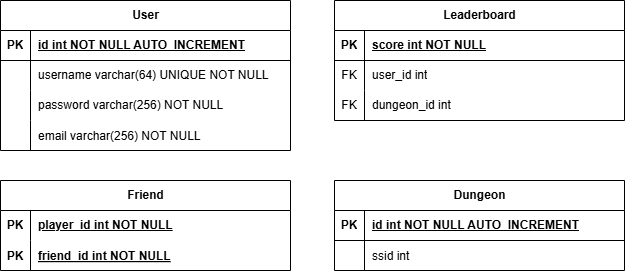

The diagram above was exported from draw.io. Its source (the exported page's mxGraphModel, read from the mxfile embedded in the PNG):
<mxGraphModel dx="683" dy="412" grid="1" gridSize="10" guides="1" tooltips="1" connect="1" arrows="1" fold="1" page="1" pageScale="1" pageWidth="827" pageHeight="1169" background="#FFFFFF" math="0" shadow="0">
  <root>
    <mxCell id="0" />
    <mxCell id="1" parent="0" />
    <mxCell id="7Y_LuzAzKtFLR1Gf0EG2-1" value="&lt;span style=&quot;text-wrap: wrap;&quot;&gt;User&lt;/span&gt;" style="shape=table;startSize=30;container=1;collapsible=1;childLayout=tableLayout;fixedRows=1;rowLines=0;fontStyle=1;align=center;resizeLast=1;html=1;" parent="1" vertex="1">
      <mxGeometry x="80" y="70" width="290" height="150" as="geometry" />
    </mxCell>
    <mxCell id="7Y_LuzAzKtFLR1Gf0EG2-2" value="" style="shape=tableRow;horizontal=0;startSize=0;swimlaneHead=0;swimlaneBody=0;fillColor=none;collapsible=0;dropTarget=0;points=[[0,0.5],[1,0.5]];portConstraint=eastwest;top=0;left=0;right=0;bottom=1;" parent="7Y_LuzAzKtFLR1Gf0EG2-1" vertex="1">
      <mxGeometry y="30" width="290" height="30" as="geometry" />
    </mxCell>
    <mxCell id="7Y_LuzAzKtFLR1Gf0EG2-3" value="PK" style="shape=partialRectangle;connectable=0;fillColor=none;top=0;left=0;bottom=0;right=0;fontStyle=1;overflow=hidden;whiteSpace=wrap;html=1;" parent="7Y_LuzAzKtFLR1Gf0EG2-2" vertex="1">
      <mxGeometry width="30" height="30" as="geometry">
        <mxRectangle width="30" height="30" as="alternateBounds" />
      </mxGeometry>
    </mxCell>
    <mxCell id="7Y_LuzAzKtFLR1Gf0EG2-4" value="id int NOT NULL AUTO_INCREMENT" style="shape=partialRectangle;connectable=0;fillColor=none;top=0;left=0;bottom=0;right=0;align=left;spacingLeft=6;fontStyle=5;overflow=hidden;whiteSpace=wrap;html=1;" parent="7Y_LuzAzKtFLR1Gf0EG2-2" vertex="1">
      <mxGeometry x="30" width="260" height="30" as="geometry">
        <mxRectangle width="260" height="30" as="alternateBounds" />
      </mxGeometry>
    </mxCell>
    <mxCell id="7Y_LuzAzKtFLR1Gf0EG2-5" value="" style="shape=tableRow;horizontal=0;startSize=0;swimlaneHead=0;swimlaneBody=0;fillColor=none;collapsible=0;dropTarget=0;points=[[0,0.5],[1,0.5]];portConstraint=eastwest;top=0;left=0;right=0;bottom=0;" parent="7Y_LuzAzKtFLR1Gf0EG2-1" vertex="1">
      <mxGeometry y="60" width="290" height="30" as="geometry" />
    </mxCell>
    <mxCell id="7Y_LuzAzKtFLR1Gf0EG2-6" value="" style="shape=partialRectangle;connectable=0;fillColor=none;top=0;left=0;bottom=0;right=0;editable=1;overflow=hidden;whiteSpace=wrap;html=1;" parent="7Y_LuzAzKtFLR1Gf0EG2-5" vertex="1">
      <mxGeometry width="30" height="30" as="geometry">
        <mxRectangle width="30" height="30" as="alternateBounds" />
      </mxGeometry>
    </mxCell>
    <mxCell id="7Y_LuzAzKtFLR1Gf0EG2-7" value="&lt;span style=&quot;text-wrap: nowrap;&quot;&gt;username varchar(64) UNIQUE NOT NULL&lt;/span&gt;" style="shape=partialRectangle;connectable=0;fillColor=none;top=0;left=0;bottom=0;right=0;align=left;spacingLeft=6;overflow=hidden;whiteSpace=wrap;html=1;" parent="7Y_LuzAzKtFLR1Gf0EG2-5" vertex="1">
      <mxGeometry x="30" width="260" height="30" as="geometry">
        <mxRectangle width="260" height="30" as="alternateBounds" />
      </mxGeometry>
    </mxCell>
    <mxCell id="7Y_LuzAzKtFLR1Gf0EG2-8" value="" style="shape=tableRow;horizontal=0;startSize=0;swimlaneHead=0;swimlaneBody=0;fillColor=none;collapsible=0;dropTarget=0;points=[[0,0.5],[1,0.5]];portConstraint=eastwest;top=0;left=0;right=0;bottom=0;" parent="7Y_LuzAzKtFLR1Gf0EG2-1" vertex="1">
      <mxGeometry y="90" width="290" height="30" as="geometry" />
    </mxCell>
    <mxCell id="7Y_LuzAzKtFLR1Gf0EG2-9" value="" style="shape=partialRectangle;connectable=0;fillColor=none;top=0;left=0;bottom=0;right=0;editable=1;overflow=hidden;whiteSpace=wrap;html=1;" parent="7Y_LuzAzKtFLR1Gf0EG2-8" vertex="1">
      <mxGeometry width="30" height="30" as="geometry">
        <mxRectangle width="30" height="30" as="alternateBounds" />
      </mxGeometry>
    </mxCell>
    <mxCell id="7Y_LuzAzKtFLR1Gf0EG2-10" value="password varchar(256) NOT NULL" style="shape=partialRectangle;connectable=0;fillColor=none;top=0;left=0;bottom=0;right=0;align=left;spacingLeft=6;overflow=hidden;whiteSpace=wrap;html=1;" parent="7Y_LuzAzKtFLR1Gf0EG2-8" vertex="1">
      <mxGeometry x="30" width="260" height="30" as="geometry">
        <mxRectangle width="260" height="30" as="alternateBounds" />
      </mxGeometry>
    </mxCell>
    <mxCell id="j-nto5OTXpBOddp0pbFF-1" value="" style="shape=tableRow;horizontal=0;startSize=0;swimlaneHead=0;swimlaneBody=0;fillColor=none;collapsible=0;dropTarget=0;points=[[0,0.5],[1,0.5]];portConstraint=eastwest;top=0;left=0;right=0;bottom=0;" parent="7Y_LuzAzKtFLR1Gf0EG2-1" vertex="1">
      <mxGeometry y="120" width="290" height="30" as="geometry" />
    </mxCell>
    <mxCell id="j-nto5OTXpBOddp0pbFF-2" value="" style="shape=partialRectangle;connectable=0;fillColor=none;top=0;left=0;bottom=0;right=0;editable=1;overflow=hidden;" parent="j-nto5OTXpBOddp0pbFF-1" vertex="1">
      <mxGeometry width="30" height="30" as="geometry">
        <mxRectangle width="30" height="30" as="alternateBounds" />
      </mxGeometry>
    </mxCell>
    <mxCell id="j-nto5OTXpBOddp0pbFF-3" value="email varchar(256) NOT NULL" style="shape=partialRectangle;connectable=0;fillColor=none;top=0;left=0;bottom=0;right=0;align=left;spacingLeft=6;overflow=hidden;" parent="j-nto5OTXpBOddp0pbFF-1" vertex="1">
      <mxGeometry x="30" width="260" height="30" as="geometry">
        <mxRectangle width="260" height="30" as="alternateBounds" />
      </mxGeometry>
    </mxCell>
    <mxCell id="Hkn-7i80Ije_jq3ejXos-1" value="&lt;span style=&quot;text-wrap: wrap;&quot;&gt;Leaderboard&lt;/span&gt;" style="shape=table;startSize=30;container=1;collapsible=1;childLayout=tableLayout;fixedRows=1;rowLines=0;fontStyle=1;align=center;resizeLast=1;html=1;" parent="1" vertex="1">
      <mxGeometry x="414" y="70" width="290" height="120" as="geometry" />
    </mxCell>
    <mxCell id="Hkn-7i80Ije_jq3ejXos-2" value="" style="shape=tableRow;horizontal=0;startSize=0;swimlaneHead=0;swimlaneBody=0;fillColor=none;collapsible=0;dropTarget=0;points=[[0,0.5],[1,0.5]];portConstraint=eastwest;top=0;left=0;right=0;bottom=1;" parent="Hkn-7i80Ije_jq3ejXos-1" vertex="1">
      <mxGeometry y="30" width="290" height="30" as="geometry" />
    </mxCell>
    <mxCell id="Hkn-7i80Ije_jq3ejXos-3" value="PK" style="shape=partialRectangle;connectable=0;fillColor=none;top=0;left=0;bottom=0;right=0;fontStyle=1;overflow=hidden;whiteSpace=wrap;html=1;" parent="Hkn-7i80Ije_jq3ejXos-2" vertex="1">
      <mxGeometry width="30" height="30" as="geometry">
        <mxRectangle width="30" height="30" as="alternateBounds" />
      </mxGeometry>
    </mxCell>
    <mxCell id="Hkn-7i80Ije_jq3ejXos-4" value="score int NOT NULL" style="shape=partialRectangle;connectable=0;fillColor=none;top=0;left=0;bottom=0;right=0;align=left;spacingLeft=6;fontStyle=5;overflow=hidden;whiteSpace=wrap;html=1;" parent="Hkn-7i80Ije_jq3ejXos-2" vertex="1">
      <mxGeometry x="30" width="260" height="30" as="geometry">
        <mxRectangle width="260" height="30" as="alternateBounds" />
      </mxGeometry>
    </mxCell>
    <mxCell id="a83NNkflqiLG71LAYgVP-1" value="" style="shape=tableRow;horizontal=0;startSize=0;swimlaneHead=0;swimlaneBody=0;fillColor=none;collapsible=0;dropTarget=0;points=[[0,0.5],[1,0.5]];portConstraint=eastwest;top=0;left=0;right=0;bottom=0;" vertex="1" parent="Hkn-7i80Ije_jq3ejXos-1">
      <mxGeometry y="60" width="290" height="30" as="geometry" />
    </mxCell>
    <mxCell id="a83NNkflqiLG71LAYgVP-2" value="FK" style="shape=partialRectangle;connectable=0;fillColor=none;top=0;left=0;bottom=0;right=0;fontStyle=0;overflow=hidden;whiteSpace=wrap;html=1;" vertex="1" parent="a83NNkflqiLG71LAYgVP-1">
      <mxGeometry width="30" height="30" as="geometry">
        <mxRectangle width="30" height="30" as="alternateBounds" />
      </mxGeometry>
    </mxCell>
    <mxCell id="a83NNkflqiLG71LAYgVP-3" value="user_id int" style="shape=partialRectangle;connectable=0;fillColor=none;top=0;left=0;bottom=0;right=0;align=left;spacingLeft=6;fontStyle=0;overflow=hidden;whiteSpace=wrap;html=1;" vertex="1" parent="a83NNkflqiLG71LAYgVP-1">
      <mxGeometry x="30" width="260" height="30" as="geometry">
        <mxRectangle width="260" height="30" as="alternateBounds" />
      </mxGeometry>
    </mxCell>
    <mxCell id="a83NNkflqiLG71LAYgVP-4" value="" style="shape=tableRow;horizontal=0;startSize=0;swimlaneHead=0;swimlaneBody=0;fillColor=none;collapsible=0;dropTarget=0;points=[[0,0.5],[1,0.5]];portConstraint=eastwest;top=0;left=0;right=0;bottom=0;" vertex="1" parent="Hkn-7i80Ije_jq3ejXos-1">
      <mxGeometry y="90" width="290" height="30" as="geometry" />
    </mxCell>
    <mxCell id="a83NNkflqiLG71LAYgVP-5" value="FK" style="shape=partialRectangle;connectable=0;fillColor=none;top=0;left=0;bottom=0;right=0;fontStyle=0;overflow=hidden;whiteSpace=wrap;html=1;" vertex="1" parent="a83NNkflqiLG71LAYgVP-4">
      <mxGeometry width="30" height="30" as="geometry">
        <mxRectangle width="30" height="30" as="alternateBounds" />
      </mxGeometry>
    </mxCell>
    <mxCell id="a83NNkflqiLG71LAYgVP-6" value="dungeon_id int" style="shape=partialRectangle;connectable=0;fillColor=none;top=0;left=0;bottom=0;right=0;align=left;spacingLeft=6;fontStyle=0;overflow=hidden;whiteSpace=wrap;html=1;" vertex="1" parent="a83NNkflqiLG71LAYgVP-4">
      <mxGeometry x="30" width="260" height="30" as="geometry">
        <mxRectangle width="260" height="30" as="alternateBounds" />
      </mxGeometry>
    </mxCell>
    <mxCell id="Hkn-7i80Ije_jq3ejXos-20" value="&lt;span style=&quot;text-wrap: wrap;&quot;&gt;Dungeon&lt;/span&gt;" style="shape=table;startSize=30;container=1;collapsible=1;childLayout=tableLayout;fixedRows=1;rowLines=0;fontStyle=1;align=center;resizeLast=1;html=1;" parent="1" vertex="1">
      <mxGeometry x="414" y="250" width="290" height="90" as="geometry">
        <mxRectangle x="440" y="340" width="110" height="30" as="alternateBounds" />
      </mxGeometry>
    </mxCell>
    <mxCell id="Hkn-7i80Ije_jq3ejXos-21" value="" style="shape=tableRow;horizontal=0;startSize=0;swimlaneHead=0;swimlaneBody=0;fillColor=none;collapsible=0;dropTarget=0;points=[[0,0.5],[1,0.5]];portConstraint=eastwest;top=0;left=0;right=0;bottom=1;" parent="Hkn-7i80Ije_jq3ejXos-20" vertex="1">
      <mxGeometry y="30" width="290" height="30" as="geometry" />
    </mxCell>
    <mxCell id="Hkn-7i80Ije_jq3ejXos-22" value="PK" style="shape=partialRectangle;connectable=0;fillColor=none;top=0;left=0;bottom=0;right=0;fontStyle=1;overflow=hidden;whiteSpace=wrap;html=1;" parent="Hkn-7i80Ije_jq3ejXos-21" vertex="1">
      <mxGeometry width="30" height="30" as="geometry">
        <mxRectangle width="30" height="30" as="alternateBounds" />
      </mxGeometry>
    </mxCell>
    <mxCell id="Hkn-7i80Ije_jq3ejXos-23" value="id int NOT NULL AUTO_INCREMENT" style="shape=partialRectangle;connectable=0;fillColor=none;top=0;left=0;bottom=0;right=0;align=left;spacingLeft=6;fontStyle=5;overflow=hidden;whiteSpace=wrap;html=1;" parent="Hkn-7i80Ije_jq3ejXos-21" vertex="1">
      <mxGeometry x="30" width="260" height="30" as="geometry">
        <mxRectangle width="260" height="30" as="alternateBounds" />
      </mxGeometry>
    </mxCell>
    <mxCell id="Hkn-7i80Ije_jq3ejXos-24" value="" style="shape=tableRow;horizontal=0;startSize=0;swimlaneHead=0;swimlaneBody=0;fillColor=none;collapsible=0;dropTarget=0;points=[[0,0.5],[1,0.5]];portConstraint=eastwest;top=0;left=0;right=0;bottom=0;" parent="Hkn-7i80Ije_jq3ejXos-20" vertex="1">
      <mxGeometry y="60" width="290" height="30" as="geometry" />
    </mxCell>
    <mxCell id="Hkn-7i80Ije_jq3ejXos-25" value="" style="shape=partialRectangle;connectable=0;fillColor=none;top=0;left=0;bottom=0;right=0;editable=1;overflow=hidden;" parent="Hkn-7i80Ije_jq3ejXos-24" vertex="1">
      <mxGeometry width="30" height="30" as="geometry">
        <mxRectangle width="30" height="30" as="alternateBounds" />
      </mxGeometry>
    </mxCell>
    <mxCell id="Hkn-7i80Ije_jq3ejXos-26" value="ssid int" style="shape=partialRectangle;connectable=0;fillColor=none;top=0;left=0;bottom=0;right=0;align=left;spacingLeft=6;overflow=hidden;" parent="Hkn-7i80Ije_jq3ejXos-24" vertex="1">
      <mxGeometry x="30" width="260" height="30" as="geometry">
        <mxRectangle width="260" height="30" as="alternateBounds" />
      </mxGeometry>
    </mxCell>
    <mxCell id="a83NNkflqiLG71LAYgVP-7" value="&lt;span style=&quot;text-wrap: wrap;&quot;&gt;Friend&lt;/span&gt;" style="shape=table;startSize=30;container=1;collapsible=1;childLayout=tableLayout;fixedRows=1;rowLines=0;fontStyle=1;align=center;resizeLast=1;html=1;" vertex="1" parent="1">
      <mxGeometry x="80" y="250" width="290" height="90" as="geometry">
        <mxRectangle x="440" y="80" width="110" height="30" as="alternateBounds" />
      </mxGeometry>
    </mxCell>
    <mxCell id="a83NNkflqiLG71LAYgVP-8" value="" style="shape=tableRow;horizontal=0;startSize=0;swimlaneHead=0;swimlaneBody=0;fillColor=none;collapsible=0;dropTarget=0;points=[[0,0.5],[1,0.5]];portConstraint=eastwest;top=0;left=0;right=0;bottom=0;strokeColor=default;swimlaneLine=1;" vertex="1" parent="a83NNkflqiLG71LAYgVP-7">
      <mxGeometry y="30" width="290" height="30" as="geometry" />
    </mxCell>
    <mxCell id="a83NNkflqiLG71LAYgVP-9" value="PK" style="shape=partialRectangle;connectable=0;fillColor=none;top=0;left=0;bottom=0;right=0;fontStyle=1;overflow=hidden;whiteSpace=wrap;html=1;" vertex="1" parent="a83NNkflqiLG71LAYgVP-8">
      <mxGeometry width="30" height="30" as="geometry">
        <mxRectangle width="30" height="30" as="alternateBounds" />
      </mxGeometry>
    </mxCell>
    <mxCell id="a83NNkflqiLG71LAYgVP-10" value="player_id int NOT NULL" style="shape=partialRectangle;connectable=0;fillColor=none;top=0;left=0;bottom=0;right=0;align=left;spacingLeft=6;fontStyle=5;overflow=hidden;whiteSpace=wrap;html=1;" vertex="1" parent="a83NNkflqiLG71LAYgVP-8">
      <mxGeometry x="30" width="260" height="30" as="geometry">
        <mxRectangle width="260" height="30" as="alternateBounds" />
      </mxGeometry>
    </mxCell>
    <mxCell id="a83NNkflqiLG71LAYgVP-11" value="" style="shape=tableRow;horizontal=0;startSize=0;swimlaneHead=0;swimlaneBody=0;fillColor=none;collapsible=0;dropTarget=0;points=[[0,0.5],[1,0.5]];portConstraint=eastwest;top=0;left=0;right=0;bottom=0;" vertex="1" parent="a83NNkflqiLG71LAYgVP-7">
      <mxGeometry y="60" width="290" height="30" as="geometry" />
    </mxCell>
    <mxCell id="a83NNkflqiLG71LAYgVP-12" value="PK" style="shape=partialRectangle;connectable=0;fillColor=none;top=0;left=0;bottom=0;right=0;editable=1;overflow=hidden;fontStyle=1" vertex="1" parent="a83NNkflqiLG71LAYgVP-11">
      <mxGeometry width="30" height="30" as="geometry">
        <mxRectangle width="30" height="30" as="alternateBounds" />
      </mxGeometry>
    </mxCell>
    <mxCell id="a83NNkflqiLG71LAYgVP-13" value="friend_id int NOT NULL" style="shape=partialRectangle;connectable=0;fillColor=none;top=0;left=0;bottom=0;right=0;align=left;spacingLeft=6;overflow=hidden;fontStyle=5" vertex="1" parent="a83NNkflqiLG71LAYgVP-11">
      <mxGeometry x="30" width="260" height="30" as="geometry">
        <mxRectangle width="260" height="30" as="alternateBounds" />
      </mxGeometry>
    </mxCell>
  </root>
</mxGraphModel>